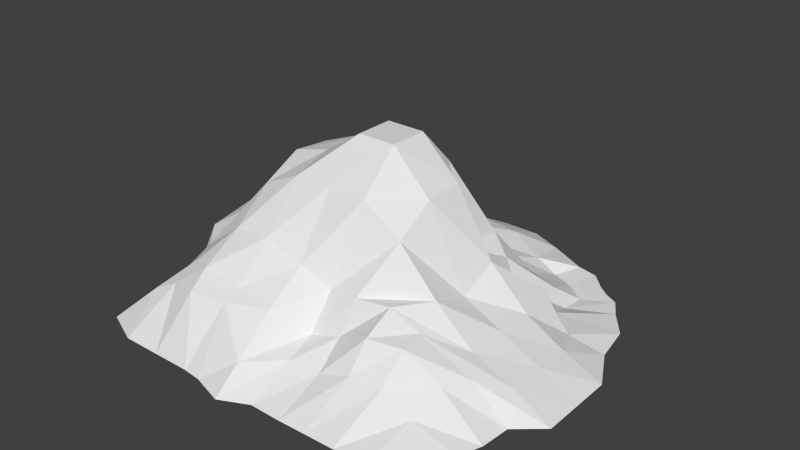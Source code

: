 # Source: gold.blend  (saved by Blender 2.69.0; exported with 4.5.12 LTS)
import bpy
from mathutils import Matrix  # noqa: F401  (used for matrix-valued properties, if any)

bpy.ops.wm.read_factory_settings(use_empty=True)
scene = bpy.context.scene
scene.name = 'Scene'

# ---- collections
col_collection_1 = bpy.data.collections.new('Collection 1'); scene.collection.children.link(col_collection_1)

# ---- world
world_world = bpy.data.worlds.new('World'); scene.world = world_world
world_world.color = (0.05088, 0.05088, 0.05088)
world_world.use_sun_shadow = False
world_world.sun_shadow_jitter_overblur = 0.0
world_world.cycles.sampling_method = 'MANUAL'
world_world.cycles.sample_map_resolution = 256

# ---- meshes
me_plane = bpy.data.meshes.new('Plane')
me_plane.from_pydata([(0.4357, -0.4592, -0.005196), (-0.5225, -0.4779, -0.005196), (0.3837, 0.4227, -0.005196), (-0.4456, 0.3933, -0.005196), (0.3476, -0.4968, -0.005196), (0.265, -0.5152, -0.005196), (0.1796, -0.517, -0.005196), (0.1053, -0.5188, -0.005196), (0.01713, -0.5178, -0.005196), (-0.06098, -0.5552, -0.005196), (-0.1522, -0.5276, -0.005196), (-0.2048, -0.5221, -0.005196), (-0.3125, -0.5221, -0.005196), (-0.4202, -0.5221, -0.005196), (0.352, 0.4475, -0.005196), (0.3093, 0.4916, -0.005196), (0.2501, 0.5054, -0.005196), (0.1356, 0.5606, -0.005196), (0.04676, 0.5969, -0.005196), (-0.06098, 0.5969, -0.005196), (-0.1218, 0.5859, -0.005196), (-0.2379, 0.561, -0.005196), (-0.329, 0.5004, -0.005196), (-0.3886, 0.4244, -0.005196), (-0.4853, 0.3325, -0.005196), (-0.5144, 0.2657, -0.005196), (-0.5317, 0.2161, -0.005196), (-0.5307, 0.1372, -0.005196), (-0.5652, 0.06202, -0.005196), (-0.5729, -0.03997, -0.005196), (-0.5384, -0.1458, -0.005196), (-0.4968, -0.244, -0.005196), (-0.5135, -0.3383, -0.005196), (-0.528, -0.4143, -0.005196), (0.4836, -0.3655, -0.005196), (0.5066, -0.3022, -0.005196), (0.513, -0.2196, -0.005196), (0.5855, -0.1573, -0.005196), (0.5855, -0.04955, -0.005196), (0.5855, 0.05819, -0.005196), (0.5271, 0.1691, -0.005196), (0.5078, 0.278, -0.005196), (0.4526, 0.3511, -0.005196), (0.4223, 0.402, -0.005196), (-0.414, -0.4253, 0.09764), (-0.4058, -0.3383, 0.1151), (-0.4377, -0.244, 0.07912), (-0.4919, -0.1573, 0.145), (-0.4919, -0.04955, 0.1542), (-0.4919, 0.05819, 0.1689), (-0.4169, 0.1512, 0.1247), (-0.4169, 0.2161, 0.08525), (-0.4169, 0.2811, 0.0531), (-0.3857, 0.3675, 0.03918), (-0.3471, -0.4143, 0.1328), (-0.3402, -0.346, 0.1712), (-0.3842, -0.265, 0.1678), (-0.3842, -0.1573, 0.2181), (-0.3842, -0.04955, 0.2493), (-0.3842, 0.05819, 0.2574), (-0.352, 0.1512, 0.1704), (-0.352, 0.2161, 0.1381), (-0.352, 0.3554, 0.1197), (-0.3263, 0.4312, 0.01486), (-0.2627, -0.4364, 0.1501), (-0.2765, -0.3728, 0.1846), (-0.2765, -0.265, 0.2485), (-0.2765, -0.1573, 0.3332), (-0.2765, -0.04955, 0.387), (-0.2765, 0.05819, 0.3765), (-0.2765, 0.1659, 0.3552), (-0.2871, 0.2161, 0.1929), (-0.2765, 0.3814, 0.1548), (-0.2765, 0.4891, 0.05833), (-0.1687, -0.4143, 0.1463), (-0.1687, -0.3728, 0.164), (-0.1687, -0.265, 0.2599), (-0.1687, -0.1573, 0.3845), (-0.1687, -0.04955, 0.4166), (-0.1687, 0.05819, 0.4166), (-0.1687, 0.1659, 0.3839), (-0.1687, 0.2737, 0.2396), (-0.1687, 0.3814, 0.159), (-0.1687, 0.4891, 0.02283), (-0.06098, -0.4805, 0.05782), (-0.06098, -0.3728, 0.1492), (-0.06098, -0.265, 0.2201), (-0.06098, -0.1573, 0.3868), (-0.06098, -0.04955, 0.4874), (-0.06098, 0.05819, 0.4874), (-0.06098, 0.1659, 0.381), (-0.06098, 0.2737, 0.194), (-0.06098, 0.3814, 0.08207), (-0.06098, 0.4891, 0.05126), (0.03187, -0.4049, 0.06394), (0.02179, -0.3223, 0.08823), (0.02274, -0.2507, 0.1782), (0.04676, -0.1573, 0.3858), (0.04676, -0.04955, 0.4874), (0.04676, 0.05819, 0.4874), (0.04676, 0.1659, 0.3744), (0.04676, 0.2737, 0.1451), (0.04676, 0.3814, 0.05317), (0.04676, 0.4891, 0.0442), (0.1145, -0.3948, 0.05681), (0.1044, -0.3122, 0.1118), (0.1054, -0.2572, 0.1887), (0.1545, -0.1573, 0.3123), (0.1545, -0.04955, 0.3764), (0.1545, 0.05819, 0.384), (0.1219, 0.1388, 0.1646), (0.1191, 0.2753, 0.1553), (0.1191, 0.3593, 0.04716), (0.1494, 0.4462, 0.01473), (0.1971, -0.3847, 0.08223), (0.2036, -0.3325, 0.1584), (0.2018, -0.2471, 0.1983), (0.2622, -0.1573, 0.1956), (0.2622, -0.04955, 0.1588), (0.2622, 0.05819, 0.2048), (0.2032, 0.1361, 0.1449), (0.1839, 0.2394, 0.1152), (0.1977, 0.3511, 0.02584), (0.2142, 0.4407, -0.0148), (0.2797, -0.3747, 0.07601), (0.2862, -0.3031, 0.1483), (0.2761, -0.2342, 0.1523), (0.37, -0.1573, 0.1019), (0.37, -0.04955, 0.1058), (0.37, 0.05819, 0.1014), (0.3424, 0.1672, 0.1161), (0.2486, 0.1953, 0.06427), (0.2817, 0.3207, 0.02584), (0.2762, 0.4158, -0.0148), (0.3623, -0.3646, 0.02908), (0.3798, -0.2847, 0.07779), (0.4139, -0.2214, 0.08134), (0.4777, -0.1573, 0.05569), (0.4777, -0.04955, 0.05305), (0.4777, 0.05819, 0.0426), (0.4347, 0.1481, 0.02683), (0.3575, 0.2174, 0.02584), (0.3327, 0.3014, -0.01025), (0.3327, 0.3717, -0.0148), (-0.06098, 0.5969, -0.005196), (0.04676, 0.5969, -0.005196)], [], [(143, 43, 2, 14), (24, 53, 23, 3), (53, 63, 22, 23), (63, 73, 21, 22), (73, 83, 20, 21), (83, 93, 19, 20), (93, 103, 18, 19), (103, 113, 17, 18), (113, 123, 16, 17), (123, 133, 15, 16), (133, 143, 14, 15), (1, 13, 44, 33), (33, 44, 45, 32), (32, 45, 46, 31), (31, 46, 47, 30), (30, 47, 48, 29), (29, 48, 49, 28), (28, 49, 50, 27), (27, 50, 51, 26), (26, 51, 52, 25), (25, 52, 53, 24), (13, 12, 54, 44), (44, 54, 55, 45), (45, 55, 56, 46), (46, 56, 57, 47), (47, 57, 58, 48), (48, 58, 59, 49), (49, 59, 60, 50), (50, 60, 61, 51), (51, 61, 62, 52), (52, 62, 63, 53), (12, 11, 64, 54), (54, 64, 65, 55), (55, 65, 66, 56), (56, 66, 67, 57), (57, 67, 68, 58), (58, 68, 69, 59), (59, 69, 70, 60), (60, 70, 71, 61), (61, 71, 72, 62), (62, 72, 73, 63), (11, 10, 74, 64), (64, 74, 75, 65), (65, 75, 76, 66), (66, 76, 77, 67), (67, 77, 78, 68), (68, 78, 79, 69), (69, 79, 80, 70), (70, 80, 81, 71), (71, 81, 82, 72), (72, 82, 83, 73), (10, 9, 84, 74), (74, 84, 85, 75), (75, 85, 86, 76), (76, 86, 87, 77), (77, 87, 88, 78), (78, 88, 89, 79), (79, 89, 90, 80), (80, 90, 91, 81), (81, 91, 92, 82), (82, 92, 93, 83), (9, 8, 94, 84), (84, 94, 95, 85), (85, 95, 96, 86), (86, 96, 97, 87), (87, 97, 98, 88), (88, 98, 99, 89), (89, 99, 100, 90), (90, 100, 101, 91), (91, 101, 102, 92), (92, 102, 103, 93), (8, 7, 104, 94), (94, 104, 105, 95), (95, 105, 106, 96), (96, 106, 107, 97), (97, 107, 108, 98), (98, 108, 109, 99), (99, 109, 110, 100), (100, 110, 111, 101), (101, 111, 112, 102), (102, 112, 113, 103), (7, 6, 114, 104), (104, 114, 115, 105), (105, 115, 116, 106), (106, 116, 117, 107), (107, 117, 118, 108), (108, 118, 119, 109), (109, 119, 120, 110), (110, 120, 121, 111), (111, 121, 122, 112), (112, 122, 123, 113), (6, 5, 124, 114), (114, 124, 125, 115), (115, 125, 126, 116), (116, 126, 127, 117), (117, 127, 128, 118), (118, 128, 129, 119), (119, 129, 130, 120), (120, 130, 131, 121), (121, 131, 132, 122), (122, 132, 133, 123), (5, 4, 134, 124), (124, 134, 135, 125), (125, 135, 136, 126), (126, 136, 137, 127), (127, 137, 138, 128), (128, 138, 139, 129), (129, 139, 140, 130), (130, 140, 141, 131), (131, 141, 142, 132), (132, 142, 143, 133), (4, 0, 34, 134), (134, 34, 35, 135), (135, 35, 36, 136), (136, 36, 37, 137), (137, 37, 38, 138), (138, 38, 39, 139), (139, 39, 40, 140), (140, 40, 41, 141), (141, 41, 42, 142), (142, 42, 43, 143), (19, 18, 145, 144)])
_uv = me_plane.uv_layers.new(name='UVMap')
_uv.uv.foreach_set('vector', [0.7388, 0.8393, 0.8122, 0.8682, 0.7792, 0.884, 0.7517, 0.9033, 0.0515, 0.737, 0.1441, 0.7625, 0.1283, 0.8208, 0.08361, 0.789, 0.1441, 0.7625, 0.1799, 0.8235, 0.1804, 0.8801, 0.1283, 0.8208, 0.1799, 0.8235, 0.2412, 0.8504, 0.2555, 0.9332, 0.1804, 0.8801, 0.2412, 0.8504, 0.324, 0.8837, 0.3476, 0.9712, 0.2555, 0.9332, 0.324, 0.8837, 0.4114, 0.8897, 0.3965, 0.9873, 0.3476, 0.9712, 0.4114, 0.8897, 0.4952, 0.9034, 0.4853, 0.9984, 0.3965, 0.9873, 0.4952, 0.9034, 0.585, 0.885, 0.5624, 0.9778, 0.4853, 0.9984, 0.585, 0.885, 0.6414, 0.887, 0.6617, 0.9432, 0.5624, 0.9778, 0.6414, 0.887, 0.6913, 0.872, 0.7124, 0.9371, 0.6617, 0.9432, 0.6913, 0.872, 0.7388, 0.8393, 0.7517, 0.9033, 0.7124, 0.9371, 0.08704, 0.04735, 0.1781, 0.02019, 0.1964, 0.1322, 0.07599, 0.1007, 0.07599, 0.1007, 0.1964, 0.1322, 0.1916, 0.2018, 0.06454, 0.1659, 0.06454, 0.1659, 0.1916, 0.2018, 0.1353, 0.262, 0.05451, 0.2467, 0.05451, 0.2467, 0.1353, 0.262, 0.1398, 0.3477, 0.02171, 0.3302, 0.02171, 0.3302, 0.1398, 0.3477, 0.135, 0.4214, 9.908e-05, 0.4196, 9.908e-05, 0.4196, 0.135, 0.4214, 0.1412, 0.4942, 9.908e-05, 0.503, 9.908e-05, 0.503, 0.1412, 0.4942, 0.1536, 0.5808, 0.01658, 0.5714, 0.01658, 0.5714, 0.1536, 0.5808, 0.1349, 0.6351, 0.01659, 0.6377, 0.01659, 0.6377, 0.1349, 0.6351, 0.1224, 0.6904, 0.02895, 0.6796, 0.02895, 0.6796, 0.1224, 0.6904, 0.1441, 0.7625, 0.0515, 0.737, 0.1781, 0.02019, 0.2695, 0.01255, 0.251, 0.1543, 0.1964, 0.1322, 0.1964, 0.1322, 0.251, 0.1543, 0.2573, 0.2137, 0.1916, 0.2018, 0.1916, 0.2018, 0.2573, 0.2137, 0.2157, 0.2695, 0.1353, 0.262, 0.1353, 0.262, 0.2157, 0.2695, 0.2262, 0.355, 0.1398, 0.3477, 0.1398, 0.3477, 0.2262, 0.355, 0.2302, 0.4286, 0.135, 0.4214, 0.135, 0.4214, 0.2302, 0.4286, 0.2313, 0.4979, 0.1412, 0.4942, 0.1412, 0.4942, 0.2313, 0.4979, 0.2087, 0.5829, 0.1536, 0.5808, 0.1536, 0.5808, 0.2087, 0.5829, 0.1972, 0.6315, 0.1349, 0.6351, 0.1349, 0.6351, 0.1972, 0.6315, 0.2016, 0.7302, 0.1224, 0.6904, 0.1224, 0.6904, 0.2016, 0.7302, 0.1799, 0.8235, 0.1441, 0.7625, 0.2695, 0.01255, 0.362, 0.01029, 0.3166, 0.1478, 0.251, 0.1543, 0.251, 0.1543, 0.3166, 0.1478, 0.3074, 0.2, 0.2573, 0.2137, 0.2573, 0.2137, 0.3074, 0.2, 0.3118, 0.2895, 0.2157, 0.2695, 0.2157, 0.2695, 0.3118, 0.2895, 0.3229, 0.376, 0.2262, 0.355, 0.2262, 0.355, 0.3229, 0.376, 0.3304, 0.4404, 0.2302, 0.4286, 0.2302, 0.4286, 0.3304, 0.4404, 0.324, 0.4949, 0.2313, 0.4979, 0.2313, 0.4979, 0.324, 0.4949, 0.3193, 0.5491, 0.2087, 0.5829, 0.2087, 0.5829, 0.3193, 0.5491, 0.2573, 0.6252, 0.1972, 0.6315, 0.1972, 0.6315, 0.2573, 0.6252, 0.2616, 0.7449, 0.2016, 0.7302, 0.2016, 0.7302, 0.2616, 0.7449, 0.2412, 0.8504, 0.1799, 0.8235, 0.362, 0.01029, 0.4049, 0.009266, 0.3855, 0.1575, 0.3166, 0.1478, 0.3166, 0.1478, 0.3855, 0.1575, 0.3863, 0.1903, 0.3074, 0.2, 0.3074, 0.2, 0.3863, 0.1903, 0.3857, 0.2898, 0.3118, 0.2895, 0.3118, 0.2895, 0.3857, 0.2898, 0.3869, 0.3885, 0.3229, 0.376, 0.3229, 0.376, 0.3869, 0.3885, 0.3848, 0.4452, 0.3304, 0.4404, 0.3304, 0.4404, 0.3848, 0.4452, 0.3813, 0.4977, 0.324, 0.4949, 0.324, 0.4949, 0.3813, 0.4977, 0.3734, 0.5519, 0.3193, 0.5491, 0.3193, 0.5491, 0.3734, 0.5519, 0.351, 0.6589, 0.2573, 0.6252, 0.2573, 0.6252, 0.351, 0.6589, 0.3374, 0.7543, 0.2616, 0.7449, 0.2616, 0.7449, 0.3374, 0.7543, 0.324, 0.8837, 0.2412, 0.8504, 0.4049, 0.009266, 0.4847, 9.908e-05, 0.4748, 0.07989, 0.3855, 0.1575, 0.3855, 0.1575, 0.4748, 0.07989, 0.4637, 0.1862, 0.3863, 0.1903, 0.3863, 0.1903, 0.4637, 0.1862, 0.4606, 0.2747, 0.3857, 0.2898, 0.3857, 0.2898, 0.4606, 0.2747, 0.4428, 0.3916, 0.3869, 0.3885, 0.3869, 0.3885, 0.4428, 0.3916, 0.4395, 0.4567, 0.3848, 0.4452, 0.3848, 0.4452, 0.4395, 0.4567, 0.4351, 0.4954, 0.3813, 0.4977, 0.3813, 0.4977, 0.4351, 0.4954, 0.4257, 0.5602, 0.3734, 0.5519, 0.3734, 0.5519, 0.4257, 0.5602, 0.4265, 0.6887, 0.351, 0.6589, 0.351, 0.6589, 0.4265, 0.6887, 0.4231, 0.8034, 0.3374, 0.7543, 0.3374, 0.7543, 0.4231, 0.8034, 0.4114, 0.8897, 0.324, 0.8837, 0.4847, 9.908e-05, 0.5496, 0.03324, 0.5469, 0.1405, 0.4748, 0.07989, 0.4748, 0.07989, 0.5469, 0.1405, 0.5386, 0.1993, 0.4637, 0.1862, 0.4637, 0.1862, 0.5386, 0.1993, 0.5223, 0.2699, 0.4606, 0.2747, 0.4606, 0.2747, 0.5223, 0.2699, 0.4964, 0.4024, 0.4428, 0.3916, 0.4428, 0.3916, 0.4964, 0.4024, 0.4781, 0.4619, 0.4395, 0.4567, 0.4395, 0.4567, 0.4781, 0.4619, 0.473, 0.5, 0.4351, 0.4954, 0.4351, 0.4954, 0.473, 0.5, 0.4784, 0.5618, 0.4257, 0.5602, 0.4257, 0.5602, 0.4784, 0.5618, 0.5073, 0.7106, 0.4265, 0.6887, 0.4265, 0.6887, 0.5073, 0.7106, 0.5078, 0.8196, 0.4231, 0.8034, 0.4231, 0.8034, 0.5078, 0.8196, 0.4952, 0.9034, 0.4114, 0.8897, 0.5496, 0.03324, 0.6222, 0.04363, 0.6097, 0.1547, 0.5469, 0.1405, 0.5469, 0.1405, 0.6097, 0.1547, 0.5883, 0.2239, 0.5386, 0.1993, 0.5386, 0.1993, 0.5883, 0.2239, 0.5748, 0.288, 0.5223, 0.2699, 0.5223, 0.2699, 0.5748, 0.288, 0.569, 0.3972, 0.4964, 0.4024, 0.4964, 0.4024, 0.569, 0.3972, 0.5428, 0.4627, 0.4781, 0.4619, 0.4781, 0.4619, 0.5428, 0.4627, 0.5322, 0.5132, 0.473, 0.5, 0.473, 0.5, 0.5322, 0.5132, 0.5755, 0.6317, 0.4784, 0.5618, 0.4784, 0.5618, 0.5755, 0.6317, 0.559, 0.7126, 0.5073, 0.7106, 0.5073, 0.7106, 0.559, 0.7126, 0.5655, 0.8095, 0.5078, 0.8196, 0.5078, 0.8196, 0.5655, 0.8095, 0.585, 0.885, 0.4952, 0.9034, 0.6222, 0.04363, 0.6831, 0.05692, 0.6699, 0.187, 0.6097, 0.1547, 0.6097, 0.1547, 0.6699, 0.187, 0.6577, 0.2549, 0.5883, 0.2239, 0.5883, 0.2239, 0.6577, 0.2549, 0.6383, 0.3207, 0.5748, 0.288, 0.5748, 0.288, 0.6383, 0.3207, 0.6753, 0.3935, 0.569, 0.3972, 0.569, 0.3972, 0.6753, 0.3935, 0.691, 0.4724, 0.5428, 0.4627, 0.5428, 0.4627, 0.691, 0.4724, 0.6559, 0.5483, 0.5322, 0.5132, 0.5322, 0.5132, 0.6559, 0.5483, 0.6291, 0.6295, 0.5755, 0.6317, 0.5755, 0.6317, 0.6291, 0.6295, 0.6144, 0.7063, 0.559, 0.7126, 0.559, 0.7126, 0.6144, 0.7063, 0.629, 0.8118, 0.5655, 0.8095, 0.5655, 0.8095, 0.629, 0.8118, 0.6414, 0.887, 0.585, 0.885, 0.6831, 0.05692, 0.752, 0.07321, 0.7345, 0.2068, 0.6699, 0.187, 0.6699, 0.187, 0.7345, 0.2068, 0.7129, 0.2827, 0.6577, 0.2549, 0.6577, 0.2549, 0.7129, 0.2827, 0.7046, 0.3332, 0.6383, 0.3207, 0.6383, 0.3207, 0.7046, 0.3332, 0.7852, 0.3963, 0.6753, 0.3935, 0.6753, 0.3935, 0.7852, 0.3963, 0.778, 0.4808, 0.691, 0.4724, 0.691, 0.4724, 0.778, 0.4808, 0.7689, 0.5648, 0.6559, 0.5483, 0.6559, 0.5483, 0.7689, 0.5648, 0.7309, 0.6381, 0.6291, 0.6295, 0.6291, 0.6295, 0.7309, 0.6381, 0.6771, 0.6907, 0.6144, 0.7063, 0.6144, 0.7063, 0.6771, 0.6907, 0.6948, 0.7893, 0.629, 0.8118, 0.629, 0.8118, 0.6948, 0.7893, 0.6913, 0.872, 0.6414, 0.887, 0.752, 0.07321, 0.8162, 0.1012, 0.812, 0.2147, 0.7345, 0.2068, 0.7345, 0.2068, 0.812, 0.2147, 0.8048, 0.2925, 0.7129, 0.2827, 0.7129, 0.2827, 0.8048, 0.2925, 0.8266, 0.3469, 0.7046, 0.3332, 0.7046, 0.3332, 0.8266, 0.3469, 0.8798, 0.4026, 0.7852, 0.3963, 0.7852, 0.3963, 0.8798, 0.4026, 0.8733, 0.4904, 0.778, 0.4808, 0.778, 0.4808, 0.8733, 0.4904, 0.8668, 0.5791, 0.7689, 0.5648, 0.7689, 0.5648, 0.8668, 0.5791, 0.8296, 0.6547, 0.7309, 0.6381, 0.7309, 0.6381, 0.8296, 0.6547, 0.7629, 0.7106, 0.6771, 0.6907, 0.6771, 0.6907, 0.7629, 0.7106, 0.7449, 0.7849, 0.6948, 0.7893, 0.6948, 0.7893, 0.7449, 0.7849, 0.7388, 0.8393, 0.6913, 0.872, 0.8162, 0.1012, 0.8852, 0.1428, 0.9149, 0.2258, 0.812, 0.2147, 0.812, 0.2147, 0.9149, 0.2258, 0.9302, 0.279, 0.8048, 0.2925, 0.8048, 0.2925, 0.9302, 0.279, 0.9349, 0.3476, 0.8266, 0.3469, 0.8266, 0.3469, 0.9349, 0.3476, 0.982, 0.4116, 0.8798, 0.4026, 0.8798, 0.4026, 0.982, 0.4116, 0.9736, 0.5007, 0.8733, 0.4904, 0.8733, 0.4904, 0.9736, 0.5007, 0.9642, 0.5896, 0.8668, 0.5791, 0.8668, 0.5791, 0.9642, 0.5896, 0.9098, 0.6792, 0.8296, 0.6547, 0.8296, 0.6547, 0.9098, 0.6792, 0.8875, 0.7689, 0.7629, 0.7106, 0.7629, 0.7106, 0.8875, 0.7689, 0.8396, 0.8267, 0.7449, 0.7849, 0.7449, 0.7849, 0.8396, 0.8267, 0.8122, 0.8682, 0.7388, 0.8393, 0.3965, 0.9873, 0.4853, 0.9984, 0.4851, 0.9999, 0.3964, 0.9888])
me_plane.use_remesh_preserve_volume = False
me_plane.use_remesh_preserve_attributes = False
me_plane.use_mirror_vertex_groups = False
me_plane.update()

# ---- objects
ob_plane = bpy.data.objects.new('Plane', me_plane)

# ---- transforms, parenting, visibility, modifiers, constraints
ob_plane.location = (0.0, 0.0, 0.0)
ob_plane.lineart.crease_threshold = 0.0

# ---- collection membership
col_collection_1.objects.link(ob_plane)

# ---- scene / render settings (as saved in the file)
scene.frame_start = 1; scene.frame_end = 250; scene.frame_set(1)
scene.render.engine = 'BLENDER_EEVEE_NEXT'
scene.render.image_settings.compression = 90
scene.render.resolution_percentage = 50
scene.render.dither_intensity = 0.0
scene.cycles.use_denoising = False
scene.cycles.samples = 10
scene.cycles.sampling_pattern = 'TABULATED_SOBOL'
scene.cycles.light_sampling_threshold = 0.0
scene.cycles.use_adaptive_sampling = False
scene.cycles.use_light_tree = False
scene.cycles.blur_glossy = 0.0
scene.cycles.volume_bounces = 1
scene.cycles.pixel_filter_type = 'GAUSSIAN'
scene.cycles.sample_clamp_indirect = 0.0
scene.view_settings.view_transform = 'Standard'
bpy.context.view_layer.update()

# ---- added for rendering (the .blend has no active camera and no usable light): camera, sun
cam_auto = bpy.data.cameras.new('AutoCamera')
cam_auto.lens = 50.0
cam_auto.sensor_width = 36.0
cam_auto.clip_end = 1000.0
ob_auto_camera = bpy.data.objects.new('AutoCamera', cam_auto)
scene.collection.objects.link(ob_auto_camera)
ob_auto_camera.location = (1.58761, -1.87671, 1.50133)
ob_auto_camera.rotation_euler = (1.09748, -7.21219e-08, 0.694738)
scene.camera = ob_auto_camera
light_auto_sun = bpy.data.lights.new('AutoSun', 'SUN')
light_auto_sun.energy = 3.0
light_auto_sun.angle = 0.0523599
ob_auto_sun = bpy.data.objects.new('AutoSun', light_auto_sun)
scene.collection.objects.link(ob_auto_sun)
ob_auto_sun.rotation_euler = (0.872665, 0.174533, 0.523599)
bpy.context.view_layer.update()
